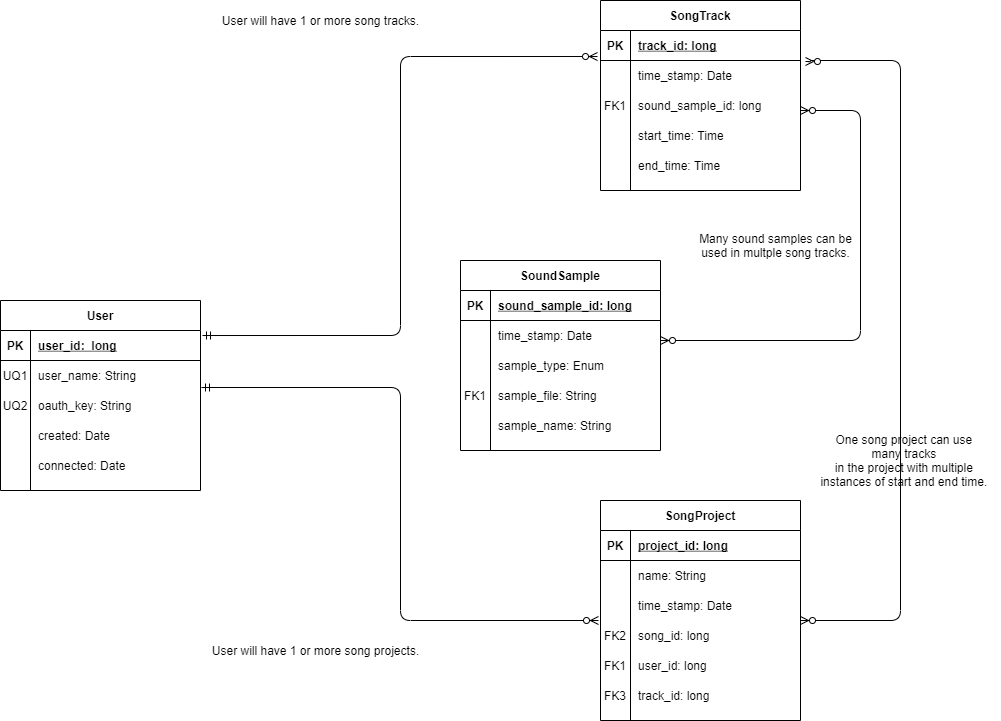

The diagram above was exported from draw.io. Its source (the exported page's mxGraphModel, read from the mxfile embedded in the PNG):
<mxGraphModel dx="1422" dy="822" grid="1" gridSize="10" guides="1" tooltips="1" connect="1" arrows="1" fold="1" page="1" pageScale="1" pageWidth="850" pageHeight="1100" math="0" shadow="0" extFonts="Permanent Marker^https://fonts.googleapis.com/css?family=Permanent+Marker">
  <root>
    <mxCell id="0" />
    <mxCell id="1" parent="0" />
    <mxCell id="2" value="SoundSample" style="shape=table;startSize=30;container=1;collapsible=1;childLayout=tableLayout;fixedRows=1;rowLines=0;fontStyle=1;align=center;resizeLast=1;" vertex="1" parent="1">
      <mxGeometry x="520" y="320" width="200" height="190" as="geometry" />
    </mxCell>
    <mxCell id="3" value="" style="shape=partialRectangle;collapsible=0;dropTarget=0;pointerEvents=0;fillColor=none;points=[[0,0.5],[1,0.5]];portConstraint=eastwest;top=0;left=0;right=0;bottom=1;" vertex="1" parent="2">
      <mxGeometry y="30" width="200" height="30" as="geometry" />
    </mxCell>
    <mxCell id="4" value="PK" style="shape=partialRectangle;overflow=hidden;connectable=0;fillColor=none;top=0;left=0;bottom=0;right=0;fontStyle=1;" vertex="1" parent="3">
      <mxGeometry width="30" height="30" as="geometry" />
    </mxCell>
    <mxCell id="5" value="sound_sample_id: long" style="shape=partialRectangle;overflow=hidden;connectable=0;fillColor=none;top=0;left=0;bottom=0;right=0;align=left;spacingLeft=6;fontStyle=5;" vertex="1" parent="3">
      <mxGeometry x="30" width="170" height="30" as="geometry" />
    </mxCell>
    <mxCell id="6" value="" style="shape=partialRectangle;collapsible=0;dropTarget=0;pointerEvents=0;fillColor=none;points=[[0,0.5],[1,0.5]];portConstraint=eastwest;top=0;left=0;right=0;bottom=0;" vertex="1" parent="2">
      <mxGeometry y="60" width="200" height="30" as="geometry" />
    </mxCell>
    <mxCell id="7" value="" style="shape=partialRectangle;overflow=hidden;connectable=0;fillColor=none;top=0;left=0;bottom=0;right=0;" vertex="1" parent="6">
      <mxGeometry width="30" height="30" as="geometry" />
    </mxCell>
    <mxCell id="8" value="time_stamp: Date" style="shape=partialRectangle;overflow=hidden;connectable=0;fillColor=none;top=0;left=0;bottom=0;right=0;align=left;spacingLeft=6;" vertex="1" parent="6">
      <mxGeometry x="30" width="170" height="30" as="geometry" />
    </mxCell>
    <mxCell id="9" value="" style="shape=partialRectangle;collapsible=0;dropTarget=0;pointerEvents=0;fillColor=none;points=[[0,0.5],[1,0.5]];portConstraint=eastwest;top=0;left=0;right=0;bottom=0;" vertex="1" parent="2">
      <mxGeometry y="90" width="200" height="30" as="geometry" />
    </mxCell>
    <mxCell id="10" value="" style="shape=partialRectangle;overflow=hidden;connectable=0;fillColor=none;top=0;left=0;bottom=0;right=0;" vertex="1" parent="9">
      <mxGeometry width="30" height="30" as="geometry" />
    </mxCell>
    <mxCell id="11" value="sample_type: Enum" style="shape=partialRectangle;overflow=hidden;connectable=0;fillColor=none;top=0;left=0;bottom=0;right=0;align=left;spacingLeft=6;" vertex="1" parent="9">
      <mxGeometry x="30" width="170" height="30" as="geometry" />
    </mxCell>
    <mxCell id="12" value="" style="shape=partialRectangle;collapsible=0;dropTarget=0;pointerEvents=0;fillColor=none;points=[[0,0.5],[1,0.5]];portConstraint=eastwest;top=0;left=0;right=0;bottom=0;" vertex="1" parent="2">
      <mxGeometry y="120" width="200" height="30" as="geometry" />
    </mxCell>
    <mxCell id="13" value="FK1" style="shape=partialRectangle;overflow=hidden;connectable=0;fillColor=none;top=0;left=0;bottom=0;right=0;" vertex="1" parent="12">
      <mxGeometry width="30" height="30" as="geometry" />
    </mxCell>
    <mxCell id="14" value="sample_file: String" style="shape=partialRectangle;overflow=hidden;connectable=0;fillColor=none;top=0;left=0;bottom=0;right=0;align=left;spacingLeft=6;" vertex="1" parent="12">
      <mxGeometry x="30" width="170" height="30" as="geometry" />
    </mxCell>
    <mxCell id="15" value="" style="shape=partialRectangle;collapsible=0;dropTarget=0;pointerEvents=0;fillColor=none;points=[[0,0.5],[1,0.5]];portConstraint=eastwest;top=0;left=0;right=0;bottom=0;" vertex="1" parent="2">
      <mxGeometry y="150" width="200" height="30" as="geometry" />
    </mxCell>
    <mxCell id="16" value="" style="shape=partialRectangle;overflow=hidden;connectable=0;fillColor=none;top=0;left=0;bottom=0;right=0;" vertex="1" parent="15">
      <mxGeometry width="30" height="30" as="geometry" />
    </mxCell>
    <mxCell id="17" value="sample_name: String" style="shape=partialRectangle;overflow=hidden;connectable=0;fillColor=none;top=0;left=0;bottom=0;right=0;align=left;spacingLeft=6;" vertex="1" parent="15">
      <mxGeometry x="30" width="170" height="30" as="geometry" />
    </mxCell>
    <mxCell id="18" value="SongTrack" style="shape=table;startSize=30;container=1;collapsible=1;childLayout=tableLayout;fixedRows=1;rowLines=0;fontStyle=1;align=center;resizeLast=1;" vertex="1" parent="1">
      <mxGeometry x="660" y="60" width="200" height="190" as="geometry" />
    </mxCell>
    <mxCell id="19" value="" style="shape=partialRectangle;collapsible=0;dropTarget=0;pointerEvents=0;fillColor=none;points=[[0,0.5],[1,0.5]];portConstraint=eastwest;top=0;left=0;right=0;bottom=1;" vertex="1" parent="18">
      <mxGeometry y="30" width="200" height="30" as="geometry" />
    </mxCell>
    <mxCell id="20" value="PK" style="shape=partialRectangle;overflow=hidden;connectable=0;fillColor=none;top=0;left=0;bottom=0;right=0;fontStyle=1;" vertex="1" parent="19">
      <mxGeometry width="30" height="30" as="geometry" />
    </mxCell>
    <mxCell id="21" value="track_id: long" style="shape=partialRectangle;overflow=hidden;connectable=0;fillColor=none;top=0;left=0;bottom=0;right=0;align=left;spacingLeft=6;fontStyle=5;" vertex="1" parent="19">
      <mxGeometry x="30" width="170" height="30" as="geometry" />
    </mxCell>
    <mxCell id="22" value="" style="shape=partialRectangle;collapsible=0;dropTarget=0;pointerEvents=0;fillColor=none;points=[[0,0.5],[1,0.5]];portConstraint=eastwest;top=0;left=0;right=0;bottom=0;" vertex="1" parent="18">
      <mxGeometry y="60" width="200" height="30" as="geometry" />
    </mxCell>
    <mxCell id="23" value="" style="shape=partialRectangle;overflow=hidden;connectable=0;fillColor=none;top=0;left=0;bottom=0;right=0;" vertex="1" parent="22">
      <mxGeometry width="30" height="30" as="geometry" />
    </mxCell>
    <mxCell id="24" value="time_stamp: Date" style="shape=partialRectangle;overflow=hidden;connectable=0;fillColor=none;top=0;left=0;bottom=0;right=0;align=left;spacingLeft=6;" vertex="1" parent="22">
      <mxGeometry x="30" width="170" height="30" as="geometry" />
    </mxCell>
    <mxCell id="25" value="" style="shape=partialRectangle;collapsible=0;dropTarget=0;pointerEvents=0;fillColor=none;points=[[0,0.5],[1,0.5]];portConstraint=eastwest;top=0;left=0;right=0;bottom=0;" vertex="1" parent="18">
      <mxGeometry y="90" width="200" height="30" as="geometry" />
    </mxCell>
    <mxCell id="26" value="FK1" style="shape=partialRectangle;overflow=hidden;connectable=0;fillColor=none;top=0;left=0;bottom=0;right=0;" vertex="1" parent="25">
      <mxGeometry width="30" height="30" as="geometry" />
    </mxCell>
    <mxCell id="27" value="sound_sample_id: long" style="shape=partialRectangle;overflow=hidden;connectable=0;fillColor=none;top=0;left=0;bottom=0;right=0;align=left;spacingLeft=6;" vertex="1" parent="25">
      <mxGeometry x="30" width="170" height="30" as="geometry" />
    </mxCell>
    <mxCell id="28" value="" style="shape=partialRectangle;collapsible=0;dropTarget=0;pointerEvents=0;fillColor=none;points=[[0,0.5],[1,0.5]];portConstraint=eastwest;top=0;left=0;right=0;bottom=0;" vertex="1" parent="18">
      <mxGeometry y="120" width="200" height="30" as="geometry" />
    </mxCell>
    <mxCell id="29" value="" style="shape=partialRectangle;overflow=hidden;connectable=0;fillColor=none;top=0;left=0;bottom=0;right=0;" vertex="1" parent="28">
      <mxGeometry width="30" height="30" as="geometry" />
    </mxCell>
    <mxCell id="30" value="start_time: Time" style="shape=partialRectangle;overflow=hidden;connectable=0;fillColor=none;top=0;left=0;bottom=0;right=0;align=left;spacingLeft=6;" vertex="1" parent="28">
      <mxGeometry x="30" width="170" height="30" as="geometry" />
    </mxCell>
    <mxCell id="31" value="" style="shape=partialRectangle;collapsible=0;dropTarget=0;pointerEvents=0;fillColor=none;points=[[0,0.5],[1,0.5]];portConstraint=eastwest;top=0;left=0;right=0;bottom=0;" vertex="1" parent="18">
      <mxGeometry y="150" width="200" height="30" as="geometry" />
    </mxCell>
    <mxCell id="32" value="" style="shape=partialRectangle;overflow=hidden;connectable=0;fillColor=none;top=0;left=0;bottom=0;right=0;" vertex="1" parent="31">
      <mxGeometry width="30" height="30" as="geometry" />
    </mxCell>
    <mxCell id="33" value="end_time: Time" style="shape=partialRectangle;overflow=hidden;connectable=0;fillColor=none;top=0;left=0;bottom=0;right=0;align=left;spacingLeft=6;" vertex="1" parent="31">
      <mxGeometry x="30" width="170" height="30" as="geometry" />
    </mxCell>
    <mxCell id="34" value="User" style="shape=table;startSize=30;container=1;collapsible=1;childLayout=tableLayout;fixedRows=1;rowLines=0;fontStyle=1;align=center;resizeLast=1;" vertex="1" parent="1">
      <mxGeometry x="60" y="360" width="200" height="190" as="geometry" />
    </mxCell>
    <mxCell id="35" value="" style="shape=partialRectangle;collapsible=0;dropTarget=0;pointerEvents=0;fillColor=none;points=[[0,0.5],[1,0.5]];portConstraint=eastwest;top=0;left=0;right=0;bottom=1;" vertex="1" parent="34">
      <mxGeometry y="30" width="200" height="30" as="geometry" />
    </mxCell>
    <mxCell id="36" value="PK" style="shape=partialRectangle;overflow=hidden;connectable=0;fillColor=none;top=0;left=0;bottom=0;right=0;fontStyle=1;" vertex="1" parent="35">
      <mxGeometry width="30" height="30" as="geometry" />
    </mxCell>
    <mxCell id="37" value="user_id:  long" style="shape=partialRectangle;overflow=hidden;connectable=0;fillColor=none;top=0;left=0;bottom=0;right=0;align=left;spacingLeft=6;fontStyle=5;" vertex="1" parent="35">
      <mxGeometry x="30" width="170" height="30" as="geometry" />
    </mxCell>
    <mxCell id="38" value="" style="shape=partialRectangle;collapsible=0;dropTarget=0;pointerEvents=0;fillColor=none;points=[[0,0.5],[1,0.5]];portConstraint=eastwest;top=0;left=0;right=0;bottom=0;" vertex="1" parent="34">
      <mxGeometry y="60" width="200" height="30" as="geometry" />
    </mxCell>
    <mxCell id="39" value="UQ1" style="shape=partialRectangle;overflow=hidden;connectable=0;fillColor=none;top=0;left=0;bottom=0;right=0;" vertex="1" parent="38">
      <mxGeometry width="30" height="30" as="geometry" />
    </mxCell>
    <mxCell id="40" value="user_name: String" style="shape=partialRectangle;overflow=hidden;connectable=0;fillColor=none;top=0;left=0;bottom=0;right=0;align=left;spacingLeft=6;" vertex="1" parent="38">
      <mxGeometry x="30" width="170" height="30" as="geometry" />
    </mxCell>
    <mxCell id="41" value="" style="shape=partialRectangle;collapsible=0;dropTarget=0;pointerEvents=0;fillColor=none;points=[[0,0.5],[1,0.5]];portConstraint=eastwest;top=0;left=0;right=0;bottom=0;" vertex="1" parent="34">
      <mxGeometry y="90" width="200" height="30" as="geometry" />
    </mxCell>
    <mxCell id="42" value="UQ2" style="shape=partialRectangle;overflow=hidden;connectable=0;fillColor=none;top=0;left=0;bottom=0;right=0;" vertex="1" parent="41">
      <mxGeometry width="30" height="30" as="geometry" />
    </mxCell>
    <mxCell id="43" value="oauth_key: String" style="shape=partialRectangle;overflow=hidden;connectable=0;fillColor=none;top=0;left=0;bottom=0;right=0;align=left;spacingLeft=6;" vertex="1" parent="41">
      <mxGeometry x="30" width="170" height="30" as="geometry" />
    </mxCell>
    <mxCell id="44" value="" style="shape=partialRectangle;collapsible=0;dropTarget=0;pointerEvents=0;fillColor=none;points=[[0,0.5],[1,0.5]];portConstraint=eastwest;top=0;left=0;right=0;bottom=0;" vertex="1" parent="34">
      <mxGeometry y="120" width="200" height="30" as="geometry" />
    </mxCell>
    <mxCell id="45" value="" style="shape=partialRectangle;overflow=hidden;connectable=0;fillColor=none;top=0;left=0;bottom=0;right=0;" vertex="1" parent="44">
      <mxGeometry width="30" height="30" as="geometry" />
    </mxCell>
    <mxCell id="46" value="created: Date" style="shape=partialRectangle;overflow=hidden;connectable=0;fillColor=none;top=0;left=0;bottom=0;right=0;align=left;spacingLeft=6;" vertex="1" parent="44">
      <mxGeometry x="30" width="170" height="30" as="geometry" />
    </mxCell>
    <mxCell id="47" value="" style="shape=partialRectangle;collapsible=0;dropTarget=0;pointerEvents=0;fillColor=none;points=[[0,0.5],[1,0.5]];portConstraint=eastwest;top=0;left=0;right=0;bottom=0;" vertex="1" parent="34">
      <mxGeometry y="150" width="200" height="30" as="geometry" />
    </mxCell>
    <mxCell id="48" value="" style="shape=partialRectangle;overflow=hidden;connectable=0;fillColor=none;top=0;left=0;bottom=0;right=0;" vertex="1" parent="47">
      <mxGeometry width="30" height="30" as="geometry" />
    </mxCell>
    <mxCell id="49" value="connected: Date" style="shape=partialRectangle;overflow=hidden;connectable=0;fillColor=none;top=0;left=0;bottom=0;right=0;align=left;spacingLeft=6;" vertex="1" parent="47">
      <mxGeometry x="30" width="170" height="30" as="geometry" />
    </mxCell>
    <mxCell id="50" value="SongProject" style="shape=table;startSize=30;container=1;collapsible=1;childLayout=tableLayout;fixedRows=1;rowLines=0;fontStyle=1;align=center;resizeLast=1;" vertex="1" parent="1">
      <mxGeometry x="660" y="560" width="200" height="220" as="geometry" />
    </mxCell>
    <mxCell id="51" value="" style="shape=partialRectangle;collapsible=0;dropTarget=0;pointerEvents=0;fillColor=none;top=0;left=0;bottom=1;right=0;points=[[0,0.5],[1,0.5]];portConstraint=eastwest;" vertex="1" parent="50">
      <mxGeometry y="30" width="200" height="30" as="geometry" />
    </mxCell>
    <mxCell id="52" value="PK" style="shape=partialRectangle;connectable=0;fillColor=none;top=0;left=0;bottom=0;right=0;fontStyle=1;overflow=hidden;" vertex="1" parent="51">
      <mxGeometry width="30" height="30" as="geometry" />
    </mxCell>
    <mxCell id="53" value="project_id: long" style="shape=partialRectangle;connectable=0;fillColor=none;top=0;left=0;bottom=0;right=0;align=left;spacingLeft=6;fontStyle=5;overflow=hidden;" vertex="1" parent="51">
      <mxGeometry x="30" width="170" height="30" as="geometry" />
    </mxCell>
    <mxCell id="54" value="" style="shape=partialRectangle;collapsible=0;dropTarget=0;pointerEvents=0;fillColor=none;top=0;left=0;bottom=0;right=0;points=[[0,0.5],[1,0.5]];portConstraint=eastwest;" vertex="1" parent="50">
      <mxGeometry y="60" width="200" height="30" as="geometry" />
    </mxCell>
    <mxCell id="55" value="" style="shape=partialRectangle;connectable=0;fillColor=none;top=0;left=0;bottom=0;right=0;editable=1;overflow=hidden;" vertex="1" parent="54">
      <mxGeometry width="30" height="30" as="geometry" />
    </mxCell>
    <mxCell id="56" value="name: String" style="shape=partialRectangle;connectable=0;fillColor=none;top=0;left=0;bottom=0;right=0;align=left;spacingLeft=6;overflow=hidden;" vertex="1" parent="54">
      <mxGeometry x="30" width="170" height="30" as="geometry" />
    </mxCell>
    <mxCell id="57" value="" style="shape=partialRectangle;collapsible=0;dropTarget=0;pointerEvents=0;fillColor=none;top=0;left=0;bottom=0;right=0;points=[[0,0.5],[1,0.5]];portConstraint=eastwest;" vertex="1" parent="50">
      <mxGeometry y="90" width="200" height="30" as="geometry" />
    </mxCell>
    <mxCell id="58" value="" style="shape=partialRectangle;connectable=0;fillColor=none;top=0;left=0;bottom=0;right=0;editable=1;overflow=hidden;" vertex="1" parent="57">
      <mxGeometry width="30" height="30" as="geometry" />
    </mxCell>
    <mxCell id="59" value="time_stamp: Date" style="shape=partialRectangle;connectable=0;fillColor=none;top=0;left=0;bottom=0;right=0;align=left;spacingLeft=6;overflow=hidden;" vertex="1" parent="57">
      <mxGeometry x="30" width="170" height="30" as="geometry" />
    </mxCell>
    <mxCell id="60" value="" style="shape=partialRectangle;collapsible=0;dropTarget=0;pointerEvents=0;fillColor=none;top=0;left=0;bottom=0;right=0;points=[[0,0.5],[1,0.5]];portConstraint=eastwest;" vertex="1" parent="50">
      <mxGeometry y="120" width="200" height="30" as="geometry" />
    </mxCell>
    <mxCell id="61" value="FK2" style="shape=partialRectangle;connectable=0;fillColor=none;top=0;left=0;bottom=0;right=0;editable=1;overflow=hidden;" vertex="1" parent="60">
      <mxGeometry width="30" height="30" as="geometry" />
    </mxCell>
    <mxCell id="62" value="song_id: long" style="shape=partialRectangle;connectable=0;fillColor=none;top=0;left=0;bottom=0;right=0;align=left;spacingLeft=6;overflow=hidden;" vertex="1" parent="60">
      <mxGeometry x="30" width="170" height="30" as="geometry" />
    </mxCell>
    <mxCell id="63" value="" style="shape=partialRectangle;collapsible=0;dropTarget=0;pointerEvents=0;fillColor=none;top=0;left=0;bottom=0;right=0;points=[[0,0.5],[1,0.5]];portConstraint=eastwest;" vertex="1" parent="50">
      <mxGeometry y="150" width="200" height="30" as="geometry" />
    </mxCell>
    <mxCell id="64" value="FK1" style="shape=partialRectangle;connectable=0;fillColor=none;top=0;left=0;bottom=0;right=0;editable=1;overflow=hidden;" vertex="1" parent="63">
      <mxGeometry width="30" height="30" as="geometry" />
    </mxCell>
    <mxCell id="65" value="user_id: long" style="shape=partialRectangle;connectable=0;fillColor=none;top=0;left=0;bottom=0;right=0;align=left;spacingLeft=6;overflow=hidden;" vertex="1" parent="63">
      <mxGeometry x="30" width="170" height="30" as="geometry" />
    </mxCell>
    <mxCell id="66" value="" style="shape=partialRectangle;collapsible=0;dropTarget=0;pointerEvents=0;fillColor=none;top=0;left=0;bottom=0;right=0;points=[[0,0.5],[1,0.5]];portConstraint=eastwest;" vertex="1" parent="50">
      <mxGeometry y="180" width="200" height="30" as="geometry" />
    </mxCell>
    <mxCell id="67" value="FK3" style="shape=partialRectangle;connectable=0;fillColor=none;top=0;left=0;bottom=0;right=0;editable=1;overflow=hidden;" vertex="1" parent="66">
      <mxGeometry width="30" height="30" as="geometry" />
    </mxCell>
    <mxCell id="68" value="track_id: long" style="shape=partialRectangle;connectable=0;fillColor=none;top=0;left=0;bottom=0;right=0;align=left;spacingLeft=6;overflow=hidden;" vertex="1" parent="66">
      <mxGeometry x="30" width="170" height="30" as="geometry" />
    </mxCell>
    <mxCell id="69" value="" style="fontSize=12;html=1;endArrow=ERzeroToMany;startArrow=ERmandOne;endFill=1;exitX=1.005;exitY=-0.1;exitDx=0;exitDy=0;exitPerimeter=0;edgeStyle=orthogonalEdgeStyle;entryX=-0.01;entryY=0;entryDx=0;entryDy=0;entryPerimeter=0;" edge="1" source="41" target="60" parent="1">
      <mxGeometry width="100" height="100" relative="1" as="geometry">
        <mxPoint x="210" y="220" as="sourcePoint" />
        <mxPoint x="630" y="670" as="targetPoint" />
        <Array as="points">
          <mxPoint x="460" y="447" />
          <mxPoint x="460" y="680" />
        </Array>
      </mxGeometry>
    </mxCell>
    <mxCell id="70" value="" style="fontSize=12;html=1;endArrow=ERzeroToMany;startArrow=ERzeroToMany;edgeStyle=orthogonalEdgeStyle;endFill=1;startFill=1;" edge="1" parent="1">
      <mxGeometry width="100" height="100" relative="1" as="geometry">
        <mxPoint x="860" y="170" as="sourcePoint" />
        <mxPoint x="720" y="400" as="targetPoint" />
        <Array as="points">
          <mxPoint x="920" y="170" />
          <mxPoint x="920" y="400" />
        </Array>
      </mxGeometry>
    </mxCell>
    <mxCell id="71" value="" style="fontSize=12;html=1;endArrow=ERmandOne;startArrow=ERzeroToMany;exitX=-0.015;exitY=-0.133;exitDx=0;exitDy=0;exitPerimeter=0;startFill=1;entryX=1.01;entryY=0.167;entryDx=0;entryDy=0;entryPerimeter=0;edgeStyle=orthogonalEdgeStyle;endFill=0;" edge="1" source="22" target="35" parent="1">
      <mxGeometry width="100" height="100" relative="1" as="geometry">
        <mxPoint x="380" y="460" as="sourcePoint" />
        <mxPoint x="360" y="450" as="targetPoint" />
      </mxGeometry>
    </mxCell>
    <mxCell id="72" value="User will have 1 or more song projects." style="text;html=1;align=center;verticalAlign=middle;resizable=0;points=[];autosize=1;strokeColor=none;" vertex="1" parent="1">
      <mxGeometry x="265" y="700" width="220" height="20" as="geometry" />
    </mxCell>
    <mxCell id="73" value="One song project can use &lt;br&gt;many tracks&amp;nbsp;&lt;br&gt;in the project with multiple &lt;br&gt;instances of start and end time.&amp;nbsp;" style="text;html=1;align=center;verticalAlign=middle;resizable=0;points=[];autosize=1;strokeColor=none;" vertex="1" parent="1">
      <mxGeometry x="870" y="490" width="190" height="60" as="geometry" />
    </mxCell>
    <mxCell id="74" value="Many sound samples can be&lt;br&gt;used in multple song tracks." style="text;html=1;align=center;verticalAlign=middle;resizable=0;points=[];autosize=1;strokeColor=none;" vertex="1" parent="1">
      <mxGeometry x="750" y="290" width="170" height="30" as="geometry" />
    </mxCell>
    <mxCell id="75" value="" style="fontSize=12;html=1;endArrow=ERzeroToMany;startArrow=ERzeroToMany;edgeStyle=orthogonalEdgeStyle;endFill=1;startFill=1;entryX=1;entryY=1;entryDx=0;entryDy=0;entryPerimeter=0;exitX=1.025;exitY=0.033;exitDx=0;exitDy=0;exitPerimeter=0;" edge="1" source="22" target="57" parent="1">
      <mxGeometry width="100" height="100" relative="1" as="geometry">
        <mxPoint x="870" y="180" as="sourcePoint" />
        <mxPoint x="920" y="680" as="targetPoint" />
        <Array as="points">
          <mxPoint x="870" y="121" />
          <mxPoint x="870" y="120" />
          <mxPoint x="960" y="120" />
          <mxPoint x="960" y="680" />
        </Array>
      </mxGeometry>
    </mxCell>
    <mxCell id="76" value="User will have 1 or more song tracks." style="text;html=1;align=center;verticalAlign=middle;resizable=0;points=[];autosize=1;strokeColor=none;" vertex="1" parent="1">
      <mxGeometry x="275" y="70" width="210" height="20" as="geometry" />
    </mxCell>
  </root>
</mxGraphModel>